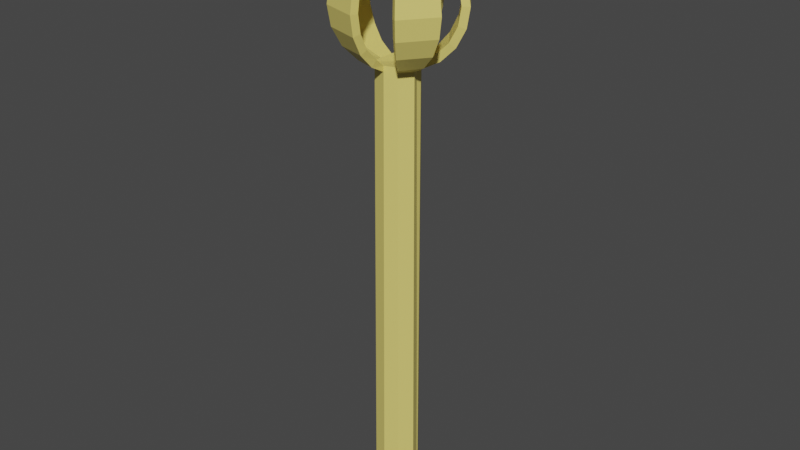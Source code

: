 # Source: royal_scepter.blend  (saved by Blender 2.91.10; exported with 4.5.12 LTS)
import bpy
from mathutils import Matrix  # noqa: F401  (used for matrix-valued properties, if any)

bpy.ops.wm.read_factory_settings(use_empty=True)
scene = bpy.context.scene
scene.name = 'Scene'

# ---- collections
col_collection = bpy.data.collections.new('Collection'); scene.collection.children.link(col_collection)

# ---- materials (node trees are filled in below, after node groups)
mat_material_001 = bpy.data.materials.new('Material.001')
mat_material_001.alpha_threshold = 0.0
mat_material_001.use_transparent_shadow = False
mat_material_001.line_color = (0.0, 0.0, 0.0, 1.0)

# ---- material node trees
mat_material_001.use_nodes = True; mat_material_001.node_tree.nodes.clear()
_N = mat_material_001.node_tree.nodes; _L = mat_material_001.node_tree.links
n0 = _N.new('ShaderNodeOutputMaterial'); n0.name = 'Material Output'; n0.location = (300, 300)
n1 = _N.new('ShaderNodeBsdfPrincipled'); n1.name = 'Principled BSDF'; n1.location = (10, 300)
n1.distribution = 'GGX'
n1.subsurface_method = 'BURLEY'
n1.inputs[0].default_value = (0.8, 0.6712, 0.1749, 1.0)
n1.inputs[2].default_value = 0.4
n1.inputs[3].default_value = 1.45
n1.inputs[27].default_value = (0.0, 0.0, 0.0, 1.0)
n1.inputs[28].default_value = 1.0
_L.new(n1.outputs[0], n0.inputs[0])
n0.is_active_output = True

# ---- world
world_world = bpy.data.worlds.new('World'); scene.world = world_world
world_world.use_nodes = True; world_world.node_tree.nodes.clear()
_N = world_world.node_tree.nodes; _L = world_world.node_tree.links
n0 = _N.new('ShaderNodeOutputWorld'); n0.name = 'World Output'; n0.location = (300, 300)
n1 = _N.new('ShaderNodeBackground'); n1.name = 'Background'; n1.location = (10, 300)
n1.inputs[0].default_value = (0.05088, 0.05088, 0.05088, 1.0)
_L.new(n1.outputs[0], n0.inputs[0])
n0.is_active_output = True
world_world.color = (0.05088, 0.05088, 0.05088)
world_world.use_sun_shadow = False
world_world.sun_shadow_jitter_overblur = 0.0

# ---- meshes
me_sphere = bpy.data.meshes.new('Sphere')
me_sphere.from_pydata([(0.0, -6.482, -0.309), (0.0, -6.845, -0.809), (0.1816, -7.183, 0.8693), (0.3455, -6.957, 0.7273), (0.4755, -6.778, 0.5061), (0.559, -6.663, 0.309), (0.5878, -6.624, -4.371e-08), (0.559, -6.663, -0.309), (0.4755, -6.778, -0.5878), (0.3455, -6.957, -0.809), (0.1816, -7.183, -0.9511), (0.2939, -7.337, 0.8693), (0.559, -7.251, 0.7273), (0.7694, -7.183, 0.5061), (0.9045, -7.139, 0.309), (0.9511, -7.124, -4.371e-08), (0.9045, -7.139, -0.309), (0.7694, -7.183, -0.5878), (0.559, -7.251, -0.809), (0.2939, -7.337, -0.9511), (0.2939, -7.528, 0.8693), (0.559, -7.614, 0.7273), (0.7694, -7.683, 0.5061), (0.9045, -7.727, 0.309), (0.9511, -7.742, -4.371e-08), (0.9045, -7.727, -0.309), (0.7694, -7.683, -0.5878), (0.559, -7.614, -0.809), (0.2939, -7.528, -0.9511), (0.1816, -7.683, 0.8693), (0.3455, -7.908, 0.7273), (0.4755, -8.087, 0.5061), (0.559, -8.202, 0.309), (0.5878, -8.242, -4.371e-08), (0.559, -8.202, -0.309), (0.4755, -8.087, -0.5878), (0.3455, -7.908, -0.809), (0.1816, -7.683, -0.9511), (2.761e-08, -7.742, 0.8693), (7.232e-08, -8.02, 0.7273), (-1.709e-08, -8.242, 0.5061), (1.021e-07, -8.384, 0.309), (1.319e-07, -8.433, -4.371e-08), (-4.689e-08, -8.384, -0.309), (-1.709e-08, -8.242, -0.5878), (7.232e-08, -8.02, -0.809), (1.271e-08, -7.742, -0.9511), (-1.915e-07, -7.433, 0.9183), (-0.1816, -7.683, 0.8693), (-0.3455, -7.908, 0.7273), (-0.4755, -8.087, 0.5061), (-0.559, -8.202, 0.309), (-0.5878, -8.242, -4.371e-08), (-0.559, -8.202, -0.309), (-0.4755, -8.087, -0.5878), (-0.3455, -7.908, -0.809), (-0.1816, -7.683, -0.9511), (-0.2939, -7.528, 0.8693), (-0.559, -7.614, 0.7273), (-0.7694, -7.683, 0.5061), (-0.9045, -7.727, 0.309), (-0.9511, -7.742, -4.371e-08), (-0.9045, -7.727, -0.309), (-0.7694, -7.683, -0.5878), (-0.559, -7.614, -0.809), (-0.2939, -7.528, -0.9511), (-0.2939, -7.337, 0.8693), (-0.559, -7.251, 0.7273), (-0.7694, -7.183, 0.5061), (-0.9045, -7.139, 0.309), (-0.9511, -7.124, -4.371e-08), (-0.9045, -7.139, -0.309), (-0.7694, -7.183, -0.5878), (-0.559, -7.251, -0.809), (-0.2939, -7.337, -0.9511), (-0.1816, -7.183, 0.8693), (-0.3455, -6.957, 0.7273), (-0.4755, -6.778, 0.5061), (-0.559, -6.663, 0.309), (-0.5878, -6.624, -4.371e-08), (-0.559, -6.663, -0.309), (-0.4755, -6.778, -0.5878), (-0.3455, -6.957, -0.809), (-0.1816, -7.183, -0.9511), (-1.709e-08, -7.124, 0.8693), (-1.065e-07, -6.845, 0.7273), (-1.709e-08, -6.624, 0.5061), (-1.065e-07, -6.482, 0.309), (-1.959e-07, -6.433, -4.371e-08), (-1.709e-08, -6.624, -0.5878), (-1.709e-08, -7.124, -0.9511), (0.0, -7.433, -1.0), (0.1816, -7.183, -8.278), (0.2939, -7.337, -8.278), (0.2939, -7.528, -8.278), (0.1816, -7.683, -8.278), (1.271e-08, -7.742, -8.278), (-0.1816, -7.683, -8.278), (-0.2939, -7.528, -8.278), (-0.2939, -7.337, -8.278), (-0.1816, -7.183, -8.278), (-1.709e-08, -7.124, -8.278), (-0.05008, -7.485, 0.8781), (-0.05008, -7.385, 0.8781), (-0.05008, -7.485, 1.469), (0.04992, -7.485, 0.8781), (0.04992, -7.385, 0.8781), (0.04992, -7.485, 1.469), (0.04992, -7.385, 1.469), (-0.05008, -7.385, 1.469), (-0.1743, -7.485, 1.369), (-0.1743, -7.385, 1.369), (0.1741, -7.485, 1.369), (-0.1743, -7.485, 1.269), (-0.1743, -7.385, 1.269), (0.1741, -7.485, 1.269), (0.1741, -7.385, 1.269), (0.1741, -7.385, 1.369)], [], [(91, 90, 10), (7, 6, 15, 16), (4, 3, 12, 13), (91, 10, 19), (8, 7, 16, 17), (5, 4, 13, 14), (2, 47, 11), (9, 8, 17, 18), (6, 5, 14, 15), (3, 2, 11, 12), (10, 9, 18, 19), (91, 19, 28), (24, 23, 32, 33), (21, 20, 29, 30), (28, 27, 36, 37), (25, 24, 33, 34), (22, 21, 30, 31), (91, 28, 37), (26, 25, 34, 35), (23, 22, 31, 32), (20, 47, 29), (27, 26, 35, 36), (91, 37, 46), (44, 43, 53, 54), (41, 40, 50, 51), (38, 47, 48), (45, 44, 54, 55), (42, 41, 51, 52), (39, 38, 48, 49), (46, 45, 55, 56), (43, 42, 52, 53), (40, 39, 49, 50), (91, 46, 56), (91, 56, 65), (62, 61, 70, 71), (59, 58, 67, 68), (91, 65, 74), (63, 62, 71, 72), (60, 59, 68, 69), (57, 47, 66), (64, 63, 72, 73), (61, 60, 69, 70), (58, 57, 66, 67), (65, 64, 73, 74), (91, 74, 83), (82, 81, 89, 1), (79, 78, 87, 88), (76, 75, 84, 85), (83, 82, 1, 90), (80, 79, 88, 0), (77, 76, 85, 86), (91, 83, 90), (81, 80, 0, 89), (78, 77, 86, 87), (75, 47, 84), (37, 28, 94, 95), (56, 46, 96, 97), (28, 19, 93, 94), (10, 90, 101, 92), (10, 19, 93, 92), (83, 74, 99, 100), (65, 74, 99, 98), (90, 83, 100, 101), (65, 56, 97, 98), (46, 37, 95, 96), (92, 93, 94, 95, 96, 97, 98, 99, 100, 101), (103, 106, 105, 102), (102, 104, 109, 103), (105, 107, 104, 102), (106, 108, 107, 105), (108, 109, 104, 107), (103, 109, 108, 106), (111, 114, 113, 110), (110, 112, 117, 111), (113, 115, 112, 110), (114, 116, 115, 113), (116, 117, 112, 115), (111, 117, 116, 114)])
_uv = me_sphere.uv_layers.new(name='UVMap')
_uv.uv.foreach_set('vector', [0.65, 0.0, 0.7, 0.1, 0.6, 0.1, 0.6, 0.4, 0.6, 0.5, 0.5, 0.5, 0.5, 0.4, 0.6, 0.7, 0.6, 0.8, 0.5, 0.8, 0.5, 0.7, 0.55, 0.0, 0.6, 0.1, 0.5, 0.1, 0.6, 0.3, 0.6, 0.4, 0.5, 0.4, 0.5, 0.3, 0.6, 0.6, 0.6, 0.7, 0.5, 0.7, 0.5, 0.6, 0.6, 0.9, 0.55, 1.0, 0.5, 0.9, 0.6, 0.2, 0.6, 0.3, 0.5, 0.3, 0.5, 0.2, 0.6, 0.5, 0.6, 0.6, 0.5, 0.6, 0.5, 0.5, 0.6, 0.8, 0.6, 0.9, 0.5, 0.9, 0.5, 0.8, 0.6, 0.1, 0.6, 0.2, 0.5, 0.2, 0.5, 0.1, 0.45, 0.0, 0.5, 0.1, 0.4, 0.1, 0.4, 0.5, 0.4, 0.6, 0.3, 0.6, 0.3, 0.5, 0.4, 0.8, 0.4, 0.9, 0.3, 0.9, 0.3, 0.8, 0.4, 0.1, 0.4, 0.2, 0.3, 0.2, 0.3, 0.1, 0.4, 0.4, 0.4, 0.5, 0.3, 0.5, 0.3, 0.4, 0.4, 0.7, 0.4, 0.8, 0.3, 0.8, 0.3, 0.7, 0.35, 0.0, 0.4, 0.1, 0.3, 0.1, 0.4, 0.3, 0.4, 0.4, 0.3, 0.4, 0.3, 0.3, 0.4, 0.6, 0.4, 0.7, 0.3, 0.7, 0.3, 0.6, 0.4, 0.9, 0.35, 1.0, 0.3, 0.9, 0.4, 0.2, 0.4, 0.3, 0.3, 0.3, 0.3, 0.2, 0.25, 0.0, 0.3, 0.1, 0.2, 0.1, 0.2, 0.3, 0.2, 0.4, 0.1, 0.4, 0.1, 0.3, 0.2, 0.6, 0.2, 0.7, 0.1, 0.7, 0.1, 0.6, 0.2, 0.9, 0.15, 1.0, 0.1, 0.9, 0.2, 0.2, 0.2, 0.3, 0.1, 0.3, 0.1, 0.2, 0.2, 0.5, 0.2, 0.6, 0.1, 0.6, 0.1, 0.5, 0.2, 0.8, 0.2, 0.9, 0.1, 0.9, 0.1, 0.8, 0.2, 0.1, 0.2, 0.2, 0.1, 0.2, 0.1, 0.1, 0.2, 0.4, 0.2, 0.5, 0.1, 0.5, 0.1, 0.4, 0.2, 0.7, 0.2, 0.8, 0.1, 0.8, 0.1, 0.7, 0.15, 0.0, 0.2, 0.1, 0.1, 0.1, 0.05, 0.0, 0.1, 0.1, 8.941e-08, 0.1, 1.0, 0.4, 1.0, 0.5, 0.9, 0.5, 0.9, 0.4, 1.0, 0.7, 1.0, 0.8, 0.9, 0.8, 0.9, 0.7, 0.95, 0.0, 1.0, 0.1, 0.9, 0.1, 1.0, 0.3, 1.0, 0.4, 0.9, 0.4, 0.9, 0.3, 1.0, 0.6, 1.0, 0.7, 0.9, 0.7, 0.9, 0.6, 1.0, 0.9, 0.95, 1.0, 0.9, 0.9, 1.0, 0.2, 1.0, 0.3, 0.9, 0.3, 0.9, 0.2, 1.0, 0.5, 1.0, 0.6, 0.9, 0.6, 0.9, 0.5, 1.0, 0.8, 1.0, 0.9, 0.9, 0.9, 0.9, 0.8, 1.0, 0.1, 1.0, 0.2, 0.9, 0.2, 0.9, 0.1, 0.85, 0.0, 0.9, 0.1, 0.8, 0.1, 0.8, 0.2, 0.8, 0.3, 0.7, 0.3, 0.7, 0.2, 0.8, 0.5, 0.8, 0.6, 0.7, 0.6, 0.7, 0.5, 0.8, 0.8, 0.8, 0.9, 0.7, 0.9, 0.7, 0.8, 0.8, 0.1, 0.8, 0.2, 0.7, 0.2, 0.7, 0.1, 0.8, 0.4, 0.8, 0.5, 0.7, 0.5, 0.7, 0.4, 0.8, 0.7, 0.8, 0.8, 0.7, 0.8, 0.7, 0.7, 0.75, 0.0, 0.8, 0.1, 0.7, 0.1, 0.8, 0.3, 0.8, 0.4, 0.7, 0.4, 0.7, 0.3, 0.8, 0.6, 0.8, 0.7, 0.7, 0.7, 0.7, 0.6, 0.8, 0.9, 0.75, 1.0, 0.7, 0.9, 0.3, 0.1, 0.4, 0.1, 0.4, 0.1, 0.3, 0.1, 0.1, 0.1, 0.2, 0.1, 0.2, 0.1, 0.1, 0.1, 0.4, 0.1, 0.5, 0.1, 0.5, 0.1, 0.4, 0.1, 0.6, 0.1, 0.7, 0.1, 0.7, 0.1, 0.6, 0.1, 0.6, 0.1, 0.5, 0.1, 0.5, 0.1, 0.6, 0.1, 0.8, 0.1, 0.9, 0.1, 0.9, 0.1, 0.8, 0.1, 1.0, 0.1, 0.9, 0.1, 0.9, 0.1, 1.0, 0.1, 0.7, 0.1, 0.8, 0.1, 0.8, 0.1, 0.7, 0.1, 8.941e-08, 0.1, 0.1, 0.1, 0.1, 0.1, 8.941e-08, 0.1, 0.2, 0.1, 0.3, 0.1, 0.3, 0.1, 0.2, 0.1, 0.6, 0.1, 0.5, 0.1, 0.4, 0.1, 0.3, 0.1, 0.2, 0.1, 0.1, 0.1, 1.0, 0.1, 0.9, 0.1, 0.8, 0.1, 0.7, 0.1, 0.125, 0.5, 0.375, 0.5, 0.375, 0.75, 0.125, 0.75, 0.375, 0.0, 0.625, 0.0, 0.625, 0.25, 0.375, 0.25, 0.375, 0.75, 0.625, 0.75, 0.625, 1.0, 0.375, 1.0, 0.375, 0.5, 0.625, 0.5, 0.625, 0.75, 0.375, 0.75, 0.625, 0.5, 0.875, 0.5, 0.875, 0.75, 0.625, 0.75, 0.375, 0.25, 0.625, 0.25, 0.625, 0.5, 0.375, 0.5, 0.125, 0.5, 0.375, 0.5, 0.375, 0.75, 0.125, 0.75, 0.375, 0.0, 0.625, 0.0, 0.625, 0.25, 0.375, 0.25, 0.375, 0.75, 0.625, 0.75, 0.625, 1.0, 0.375, 1.0, 0.375, 0.5, 0.625, 0.5, 0.625, 0.75, 0.375, 0.75, 0.625, 0.5, 0.875, 0.5, 0.875, 0.75, 0.625, 0.75, 0.375, 0.25, 0.625, 0.25, 0.625, 0.5, 0.375, 0.5])
me_sphere.materials.append(mat_material_001)
me_sphere.use_remesh_fix_poles = True
me_sphere.use_remesh_preserve_attributes = False
me_sphere.use_mirror_vertex_groups = False
me_sphere.update()

# ---- objects
ob_sphere = bpy.data.objects.new('Sphere', me_sphere)

# ---- transforms, parenting, visibility, modifiers, constraints
ob_sphere.location = (0.0, 0.0, 3.607)
ob_sphere.lineart.crease_threshold = 0.0
_m = ob_sphere.modifiers.new('Solidify', 'SOLIDIFY')
_m.thickness = 0.12

# ---- collection membership
col_collection.objects.link(ob_sphere)

# ---- scene / render settings (as saved in the file)
scene.frame_start = 1; scene.frame_end = 250; scene.frame_set(1)
scene.render.engine = 'BLENDER_EEVEE_NEXT'
scene.cycles.use_denoising = False
scene.cycles.samples = 128
scene.cycles.sampling_pattern = 'TABULATED_SOBOL'
scene.cycles.use_adaptive_sampling = False
scene.cycles.use_light_tree = False
scene.view_settings.view_transform = 'Filmic'
bpy.context.view_layer.update()

# ---- added for rendering (the .blend has no active camera and no usable light): camera, sun
cam_auto = bpy.data.cameras.new('AutoCamera')
cam_auto.lens = 50.0
cam_auto.sensor_width = 36.0
cam_auto.clip_end = 1000.0
ob_auto_camera = bpy.data.objects.new('AutoCamera', cam_auto)
scene.collection.objects.link(ob_auto_camera)
ob_auto_camera.location = (9.37274, -18.6799, 7.70056)
ob_auto_camera.rotation_euler = (1.09748, -7.21219e-08, 0.694738)
scene.camera = ob_auto_camera
light_auto_sun = bpy.data.lights.new('AutoSun', 'SUN')
light_auto_sun.energy = 3.0
light_auto_sun.angle = 0.0523599
ob_auto_sun = bpy.data.objects.new('AutoSun', light_auto_sun)
scene.collection.objects.link(ob_auto_sun)
ob_auto_sun.rotation_euler = (0.872665, 0.174533, 0.523599)
bpy.context.view_layer.update()
